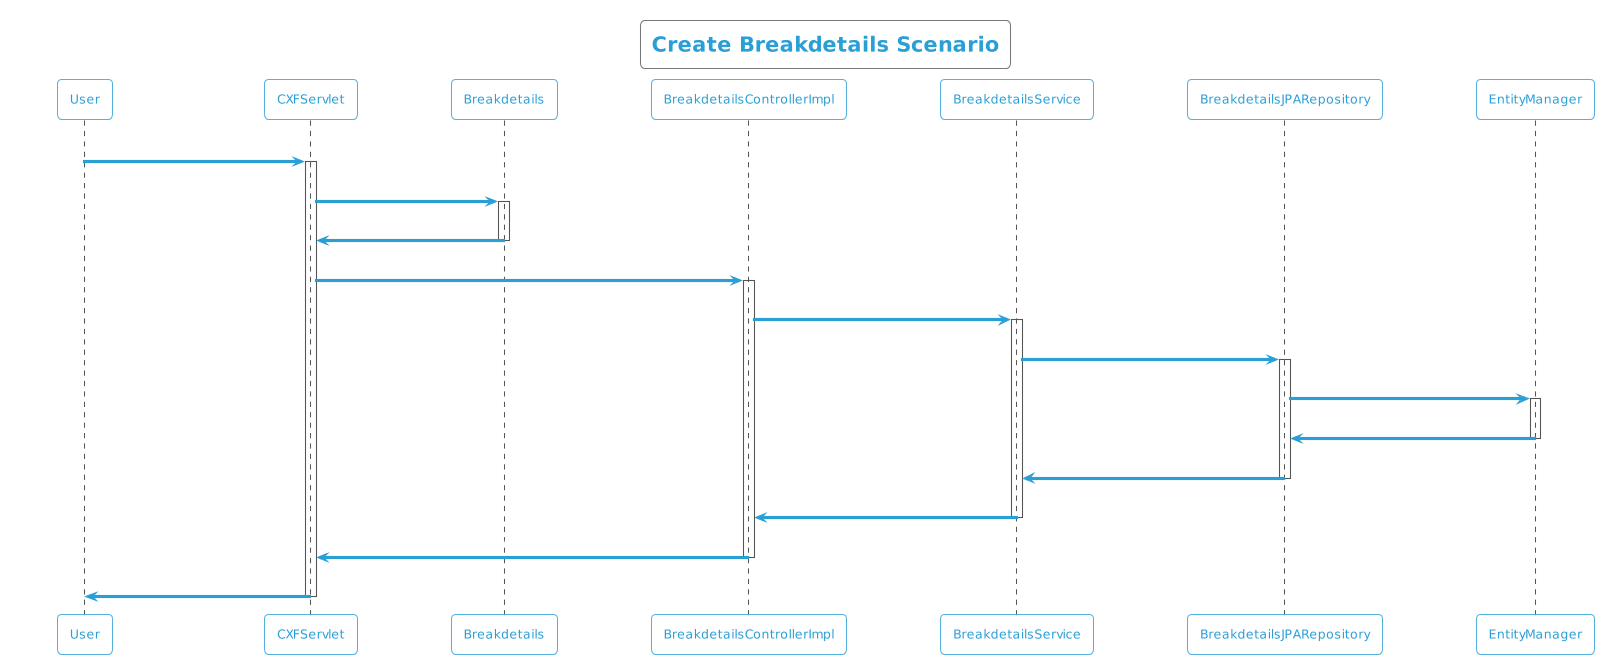

The diagram above was rendered by PlantUML. Its source (embedded in the PNG):
@startuml
!theme cyborg-outline
title Create Breakdetails Scenario
participant User
User -> CXFServlet: POST, Breakdetails
activate CXFServlet
CXFServlet -> Breakdetails: << create >>
activate Breakdetails
Breakdetails -> CXFServlet: << instance >>
deactivate Breakdetails
CXFServlet -> BreakdetailsControllerImpl: create(:Breakdetails)
activate BreakdetailsControllerImpl
BreakdetailsControllerImpl -> BreakdetailsService: create(:Breakdetails)
activate BreakdetailsService
BreakdetailsService -> BreakdetailsJPARepository: create(:Breakdetails)
activate BreakdetailsJPARepository
BreakdetailsJPARepository -> EntityManager: save(:Breakdetails)
activate EntityManager
EntityManager -> BreakdetailsJPARepository: << persisted Breakdetails >>
deactivate EntityManager
BreakdetailsJPARepository -> BreakdetailsService: << persisted Breakdetails >>
deactivate BreakdetailsJPARepository
BreakdetailsService -> BreakdetailsControllerImpl: << persisted Breakdetails >>
deactivate BreakdetailsService
BreakdetailsControllerImpl -> CXFServlet: << persisted Breakdetails >>
deactivate BreakdetailsControllerImpl
CXFServlet -> User: marshalled Breakdetails XML
deactivate CXFServlet
@enduml